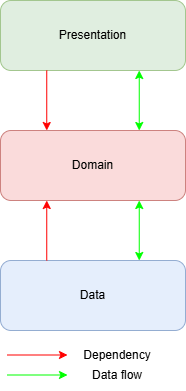

The diagram above was exported from draw.io. Its source (the exported page's mxGraphModel, read from the mxfile embedded in the PNG):
<mxGraphModel dx="996" dy="533" grid="1" gridSize="10" guides="1" tooltips="1" connect="1" arrows="1" fold="1" page="1" pageScale="1" pageWidth="850" pageHeight="1100" math="0" shadow="0">
  <root>
    <mxCell id="0" />
    <mxCell id="1" parent="0" />
    <mxCell id="j94pglJxhrHeEzMlPfoP-1" value="Domain" style="rounded=1;whiteSpace=wrap;html=1;fillColor=#f8cecc;strokeColor=#b85450;opacity=70;" vertex="1" parent="1">
      <mxGeometry x="333" y="210" width="185" height="70" as="geometry" />
    </mxCell>
    <mxCell id="j94pglJxhrHeEzMlPfoP-2" value="Presentation" style="rounded=1;whiteSpace=wrap;html=1;fillColor=#d5e8d4;strokeColor=#82b366;opacity=70;" vertex="1" parent="1">
      <mxGeometry x="333" y="80" width="185" height="70" as="geometry" />
    </mxCell>
    <mxCell id="j94pglJxhrHeEzMlPfoP-3" value="Data" style="rounded=1;whiteSpace=wrap;html=1;fillColor=#dae8fc;strokeColor=#6c8ebf;opacity=70;" vertex="1" parent="1">
      <mxGeometry x="333" y="340" width="185" height="70" as="geometry" />
    </mxCell>
    <mxCell id="j94pglJxhrHeEzMlPfoP-4" value="" style="endArrow=classic;startArrow=classic;html=1;rounded=0;entryX=0.75;entryY=1;entryDx=0;entryDy=0;exitX=0.75;exitY=0;exitDx=0;exitDy=0;strokeColor=#00FF00;" edge="1" parent="1" source="j94pglJxhrHeEzMlPfoP-1" target="j94pglJxhrHeEzMlPfoP-2">
      <mxGeometry width="50" height="50" relative="1" as="geometry">
        <mxPoint x="400" y="300" as="sourcePoint" />
        <mxPoint x="450" y="250" as="targetPoint" />
      </mxGeometry>
    </mxCell>
    <mxCell id="j94pglJxhrHeEzMlPfoP-5" value="" style="endArrow=classic;startArrow=classic;html=1;rounded=0;entryX=0.75;entryY=1;entryDx=0;entryDy=0;exitX=0.75;exitY=0;exitDx=0;exitDy=0;strokeColor=#00FF00;" edge="1" parent="1" source="j94pglJxhrHeEzMlPfoP-3" target="j94pglJxhrHeEzMlPfoP-1">
      <mxGeometry width="50" height="50" relative="1" as="geometry">
        <mxPoint x="482" y="220" as="sourcePoint" />
        <mxPoint x="482" y="150" as="targetPoint" />
      </mxGeometry>
    </mxCell>
    <mxCell id="j94pglJxhrHeEzMlPfoP-6" value="" style="endArrow=classic;html=1;rounded=0;entryX=0.25;entryY=0;entryDx=0;entryDy=0;exitX=0.25;exitY=1;exitDx=0;exitDy=0;strokeColor=#FF0000;" edge="1" parent="1" source="j94pglJxhrHeEzMlPfoP-2" target="j94pglJxhrHeEzMlPfoP-1">
      <mxGeometry width="50" height="50" relative="1" as="geometry">
        <mxPoint x="400" y="300" as="sourcePoint" />
        <mxPoint x="450" y="250" as="targetPoint" />
      </mxGeometry>
    </mxCell>
    <mxCell id="j94pglJxhrHeEzMlPfoP-7" value="" style="endArrow=classic;html=1;rounded=0;entryX=0.25;entryY=1;entryDx=0;entryDy=0;exitX=0.25;exitY=0;exitDx=0;exitDy=0;strokeColor=#FF0000;" edge="1" parent="1" source="j94pglJxhrHeEzMlPfoP-3" target="j94pglJxhrHeEzMlPfoP-1">
      <mxGeometry width="50" height="50" relative="1" as="geometry">
        <mxPoint x="389" y="160" as="sourcePoint" />
        <mxPoint x="389" y="220" as="targetPoint" />
      </mxGeometry>
    </mxCell>
    <mxCell id="j94pglJxhrHeEzMlPfoP-8" value="" style="endArrow=classic;html=1;rounded=0;strokeColor=#FF0000;" edge="1" parent="1">
      <mxGeometry width="50" height="50" relative="1" as="geometry">
        <mxPoint x="340" y="434.5" as="sourcePoint" />
        <mxPoint x="400" y="434.5" as="targetPoint" />
      </mxGeometry>
    </mxCell>
    <mxCell id="j94pglJxhrHeEzMlPfoP-9" value="" style="endArrow=classic;html=1;rounded=0;strokeColor=#00FF00;" edge="1" parent="1">
      <mxGeometry width="50" height="50" relative="1" as="geometry">
        <mxPoint x="340" y="454.5" as="sourcePoint" />
        <mxPoint x="400" y="454.5" as="targetPoint" />
      </mxGeometry>
    </mxCell>
    <mxCell id="j94pglJxhrHeEzMlPfoP-10" value="Dependency" style="text;html=1;align=center;verticalAlign=middle;whiteSpace=wrap;rounded=0;" vertex="1" parent="1">
      <mxGeometry x="420" y="420" width="60" height="30" as="geometry" />
    </mxCell>
    <mxCell id="j94pglJxhrHeEzMlPfoP-11" value="Data flow" style="text;html=1;align=center;verticalAlign=middle;whiteSpace=wrap;rounded=0;" vertex="1" parent="1">
      <mxGeometry x="420" y="440" width="60" height="30" as="geometry" />
    </mxCell>
  </root>
</mxGraphModel>